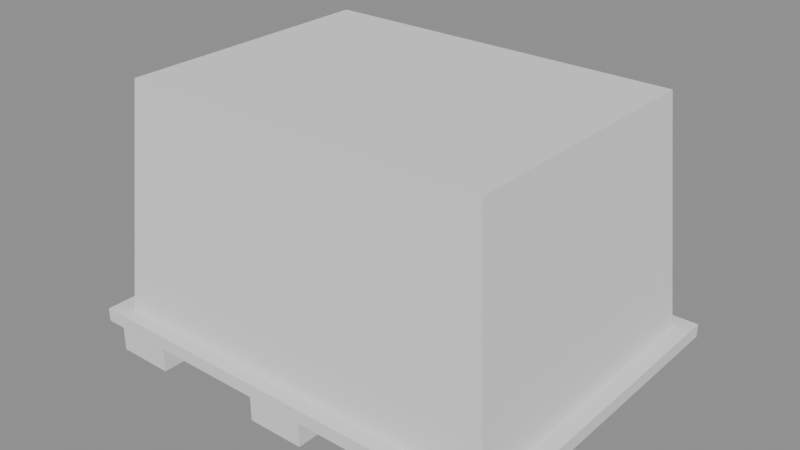 # Source: parcel100.blend  (saved by Blender 5.2.44; exported with 4.5.12 LTS)
import bpy
from mathutils import Matrix  # noqa: F401  (used for matrix-valued properties, if any)

bpy.ops.wm.read_factory_settings(use_empty=True)
scene = bpy.context.scene
scene.name = 'Scene'

# ---- meshes
me_parcel100 = bpy.data.meshes.new('parcel100')
me_parcel100.from_pydata([(-38.58, -31.8, 0.0), (-38.58, -31.8, 4.663), (-38.58, 31.8, 0.0), (-38.58, 31.8, 4.663), (-27.56, -31.8, 0.0), (-27.56, -31.8, 4.663), (-27.56, 31.8, 0.0), (-27.56, 31.8, 4.663), (-5.511, -31.8, 0.0), (-5.511, -31.8, 4.663), (-5.511, 31.8, 0.0), (-5.511, 31.8, 4.663), (5.511, -31.8, 0.0), (5.511, -31.8, 4.663), (5.511, 31.8, 0.0), (5.511, 31.8, 4.663), (27.56, -31.8, 0.0), (27.56, -31.8, 4.663), (27.56, 31.8, 0.0), (27.56, 31.8, 4.663), (38.58, -31.8, 0.0), (38.58, -31.8, 4.663), (38.58, 31.8, 0.0), (38.58, 31.8, 4.663), (-42.39, -31.8, 4.663), (-42.39, -31.8, 7.207), (-42.39, 31.8, 4.663), (-42.39, 31.8, 7.207), (42.39, -31.8, 4.663), (42.39, -31.8, 7.207), (42.39, 31.8, 4.663), (42.39, 31.8, 7.207), (-39.0, -28.62, 7.207), (-35.1, -25.75, 51.3), (-39.0, 28.62, 7.207), (-35.1, 25.75, 51.3), (39.0, -28.62, 7.207), (35.1, -25.75, 51.3), (39.0, 28.62, 7.207), (35.1, 25.75, 51.3)], [], [(0, 1, 3, 2), (2, 3, 7, 6), (6, 7, 5, 4), (4, 5, 1, 0), (2, 6, 4, 0), (7, 3, 1, 5), (8, 9, 11, 10), (10, 11, 15, 14), (14, 15, 13, 12), (12, 13, 9, 8), (10, 14, 12, 8), (15, 11, 9, 13), (16, 17, 19, 18), (18, 19, 23, 22), (22, 23, 21, 20), (20, 21, 17, 16), (18, 22, 20, 16), (23, 19, 17, 21), (24, 25, 27, 26), (26, 27, 31, 30), (30, 31, 29, 28), (28, 29, 25, 24), (26, 30, 28, 24), (31, 27, 25, 29), (32, 33, 35, 34), (34, 35, 39, 38), (38, 39, 37, 36), (36, 37, 33, 32), (34, 38, 36, 32), (39, 35, 33, 37)])
_uv = me_parcel100.uv_layers.new(name='Float2')
_uv.uv.foreach_set('vector', [0.504, 0.004, 0.504, 0.326, 0.996, 0.326, 0.996, 0.004, 0.504, 0.004, 0.504, 0.326, 0.996, 0.326, 0.996, 0.004, 0.996, 0.004, 0.996, 0.326, 0.504, 0.326, 0.504, 0.004, 0.996, 0.004, 0.996, 0.326, 0.504, 0.326, 0.504, 0.004, 0.504, 0.326, 0.996, 0.326, 0.996, 0.004, 0.504, 0.004, 0.996, 0.326, 0.504, 0.326, 0.504, 0.004, 0.996, 0.004, 0.504, 0.004, 0.504, 0.326, 0.996, 0.326, 0.996, 0.004, 0.504, 0.004, 0.504, 0.326, 0.996, 0.326, 0.996, 0.004, 0.996, 0.004, 0.996, 0.326, 0.504, 0.326, 0.504, 0.004, 0.996, 0.004, 0.996, 0.326, 0.504, 0.326, 0.504, 0.004, 0.504, 0.326, 0.996, 0.326, 0.996, 0.004, 0.504, 0.004, 0.996, 0.326, 0.504, 0.326, 0.504, 0.004, 0.996, 0.004, 0.504, 0.004, 0.504, 0.326, 0.996, 0.326, 0.996, 0.004, 0.504, 0.004, 0.504, 0.326, 0.996, 0.326, 0.996, 0.004, 0.996, 0.004, 0.996, 0.326, 0.504, 0.326, 0.504, 0.004, 0.996, 0.004, 0.996, 0.326, 0.504, 0.326, 0.504, 0.004, 0.504, 0.326, 0.996, 0.326, 0.996, 0.004, 0.504, 0.004, 0.996, 0.326, 0.504, 0.326, 0.504, 0.004, 0.996, 0.004, 0.504, 0.004, 0.504, 0.326, 0.996, 0.326, 0.996, 0.004, 0.504, 0.004, 0.504, 0.326, 0.996, 0.326, 0.996, 0.004, 0.996, 0.004, 0.996, 0.326, 0.504, 0.326, 0.504, 0.004, 0.996, 0.004, 0.996, 0.326, 0.504, 0.326, 0.504, 0.004, 0.504, 0.326, 0.996, 0.326, 0.996, 0.004, 0.504, 0.004, 0.996, 0.326, 0.504, 0.326, 0.504, 0.004, 0.996, 0.004, 0.004, 0.334, 0.004, 0.661, 0.3293, 0.661, 0.3293, 0.334, 0.3373, 0.669, 0.3373, 0.996, 0.6627, 0.996, 0.6627, 0.669, 0.3293, 0.669, 0.3293, 0.996, 0.004, 0.996, 0.004, 0.669, 0.996, 0.669, 0.996, 0.996, 0.6707, 0.996, 0.6707, 0.669, 0.6707, 0.661, 0.996, 0.661, 0.996, 0.334, 0.6707, 0.334, 0.6627, 0.661, 0.3373, 0.661, 0.3373, 0.334, 0.6627, 0.334])
me_parcel100.update()

# ---- objects
ob_parcel100 = bpy.data.objects.new('parcel100', me_parcel100)

# ---- transforms, parenting, visibility, modifiers, constraints
ob_parcel100.location = (0.0, 0.0, 0.0)

# ---- collection membership
scene.collection.objects.link(ob_parcel100)

# ---- scene / render settings (as saved in the file)
scene.frame_start = 1; scene.frame_end = 250; scene.frame_set(1)
scene.render.engine = 'BLENDER_EEVEE_NEXT'
scene.render.bake_bias = 0.0
scene.render.bake_samples = 0
scene.render.compositor_device = 'GPU'
scene.eevee.use_volume_custom_range = False
scene.eevee.fast_gi_thickness_near = 0.1
scene.eevee.fast_gi_thickness_far = 0.0
scene.eevee.ray_tracing_options.screen_trace_thickness = 0.1
scene.unit_settings.scale_length = 0.0254
bpy.context.view_layer.update()

# ---- added for rendering (the .blend has no active camera and no usable light): camera, sun + grey world if the file has none
cam_auto = bpy.data.cameras.new('AutoCamera')
cam_auto.lens = 50.0
cam_auto.sensor_width = 36.0
cam_auto.clip_end = 1911.9
ob_auto_camera = bpy.data.objects.new('AutoCamera', cam_auto)
scene.collection.objects.link(ob_auto_camera)
ob_auto_camera.location = (108.941, -130.729, 112.801)
ob_auto_camera.rotation_euler = (1.09748, -7.21219e-08, 0.694738)
scene.camera = ob_auto_camera
light_auto_sun = bpy.data.lights.new('AutoSun', 'SUN')
light_auto_sun.energy = 3.0
light_auto_sun.angle = 0.0523599
ob_auto_sun = bpy.data.objects.new('AutoSun', light_auto_sun)
scene.collection.objects.link(ob_auto_sun)
ob_auto_sun.rotation_euler = (0.872665, 0.174533, 0.523599)
if scene.world is None:
    world_auto = bpy.data.worlds.new('AutoWorld')
    world_auto.color = (0.3, 0.3, 0.3)
    scene.world = world_auto
bpy.context.view_layer.update()
